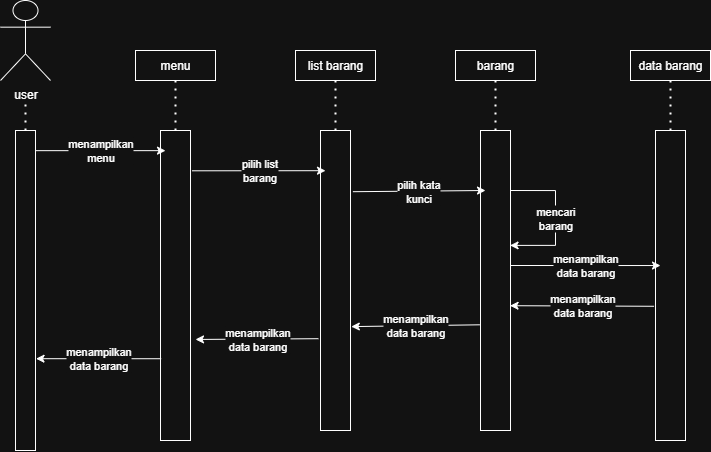

The diagram above was exported from draw.io. Its source (the exported page's mxGraphModel, read from the mxfile embedded in the PNG):
<mxGraphModel dx="1216" dy="671" grid="1" gridSize="10" guides="1" tooltips="1" connect="1" arrows="1" fold="1" page="1" pageScale="1" pageWidth="850" pageHeight="1100" math="0" shadow="0">
  <root>
    <mxCell id="0" />
    <mxCell id="1" parent="0" />
    <mxCell id="6kmQPqj83JonlRKDh67l-2" value="" style="endArrow=none;dashed=1;html=1;dashPattern=1 3;strokeWidth=2;rounded=0;" parent="1" source="6kmQPqj83JonlRKDh67l-4" edge="1">
      <mxGeometry width="50" height="50" relative="1" as="geometry">
        <mxPoint x="290" y="249" as="sourcePoint" />
        <mxPoint x="290" y="180" as="targetPoint" />
      </mxGeometry>
    </mxCell>
    <mxCell id="6kmQPqj83JonlRKDh67l-4" value="" style="rounded=0;whiteSpace=wrap;html=1;" parent="1" vertex="1">
      <mxGeometry x="280" y="210" width="20" height="320" as="geometry" />
    </mxCell>
    <mxCell id="GaH9GLtttgxgfZ7RiZN2-1" value="user" style="shape=umlActor;verticalLabelPosition=bottom;verticalAlign=top;html=1;outlineConnect=0;" parent="1" vertex="1">
      <mxGeometry x="265" y="80" width="50" height="80" as="geometry" />
    </mxCell>
    <mxCell id="GaH9GLtttgxgfZ7RiZN2-4" value="menu" style="rounded=0;whiteSpace=wrap;html=1;" parent="1" vertex="1">
      <mxGeometry x="400" y="130" width="80" height="30" as="geometry" />
    </mxCell>
    <mxCell id="GaH9GLtttgxgfZ7RiZN2-5" value="list barang" style="rounded=0;whiteSpace=wrap;html=1;" parent="1" vertex="1">
      <mxGeometry x="560" y="130" width="80" height="30" as="geometry" />
    </mxCell>
    <mxCell id="GaH9GLtttgxgfZ7RiZN2-6" value="barang" style="rounded=0;whiteSpace=wrap;html=1;" parent="1" vertex="1">
      <mxGeometry x="720" y="130" width="80" height="30" as="geometry" />
    </mxCell>
    <mxCell id="GaH9GLtttgxgfZ7RiZN2-7" value="data barang" style="rounded=0;whiteSpace=wrap;html=1;" parent="1" vertex="1">
      <mxGeometry x="895" y="130" width="80" height="30" as="geometry" />
    </mxCell>
    <mxCell id="GaH9GLtttgxgfZ7RiZN2-9" value="" style="rounded=0;whiteSpace=wrap;html=1;" parent="1" vertex="1">
      <mxGeometry x="425" y="210" width="30" height="310" as="geometry" />
    </mxCell>
    <mxCell id="GaH9GLtttgxgfZ7RiZN2-10" value="" style="endArrow=none;dashed=1;html=1;dashPattern=1 3;strokeWidth=2;rounded=0;exitX=0.5;exitY=0;exitDx=0;exitDy=0;entryX=0.5;entryY=1;entryDx=0;entryDy=0;" parent="1" source="GaH9GLtttgxgfZ7RiZN2-9" target="GaH9GLtttgxgfZ7RiZN2-4" edge="1">
      <mxGeometry width="50" height="50" relative="1" as="geometry">
        <mxPoint x="750" y="270" as="sourcePoint" />
        <mxPoint x="800" y="220" as="targetPoint" />
      </mxGeometry>
    </mxCell>
    <mxCell id="GaH9GLtttgxgfZ7RiZN2-11" value="" style="rounded=0;whiteSpace=wrap;html=1;" parent="1" vertex="1">
      <mxGeometry x="585" y="210" width="30" height="300" as="geometry" />
    </mxCell>
    <mxCell id="GaH9GLtttgxgfZ7RiZN2-12" value="" style="endArrow=none;dashed=1;html=1;dashPattern=1 3;strokeWidth=2;rounded=0;exitX=0.5;exitY=0;exitDx=0;exitDy=0;entryX=0.5;entryY=1;entryDx=0;entryDy=0;" parent="1" source="GaH9GLtttgxgfZ7RiZN2-11" target="GaH9GLtttgxgfZ7RiZN2-5" edge="1">
      <mxGeometry width="50" height="50" relative="1" as="geometry">
        <mxPoint x="750" y="270" as="sourcePoint" />
        <mxPoint x="800" y="220" as="targetPoint" />
      </mxGeometry>
    </mxCell>
    <mxCell id="GaH9GLtttgxgfZ7RiZN2-13" value="" style="rounded=0;whiteSpace=wrap;html=1;" parent="1" vertex="1">
      <mxGeometry x="745" y="210" width="30" height="300" as="geometry" />
    </mxCell>
    <mxCell id="GaH9GLtttgxgfZ7RiZN2-14" value="" style="endArrow=none;dashed=1;html=1;dashPattern=1 3;strokeWidth=2;rounded=0;exitX=0.5;exitY=0;exitDx=0;exitDy=0;entryX=0.5;entryY=1;entryDx=0;entryDy=0;" parent="1" source="GaH9GLtttgxgfZ7RiZN2-13" target="GaH9GLtttgxgfZ7RiZN2-6" edge="1">
      <mxGeometry width="50" height="50" relative="1" as="geometry">
        <mxPoint x="750" y="270" as="sourcePoint" />
        <mxPoint x="800" y="220" as="targetPoint" />
      </mxGeometry>
    </mxCell>
    <mxCell id="GaH9GLtttgxgfZ7RiZN2-17" value="" style="rounded=0;whiteSpace=wrap;html=1;" parent="1" vertex="1">
      <mxGeometry x="920" y="210" width="30" height="310" as="geometry" />
    </mxCell>
    <mxCell id="GaH9GLtttgxgfZ7RiZN2-18" value="" style="endArrow=none;dashed=1;html=1;dashPattern=1 3;strokeWidth=2;rounded=0;entryX=0.5;entryY=1;entryDx=0;entryDy=0;exitX=0.5;exitY=0;exitDx=0;exitDy=0;" parent="1" source="GaH9GLtttgxgfZ7RiZN2-17" target="GaH9GLtttgxgfZ7RiZN2-7" edge="1">
      <mxGeometry width="50" height="50" relative="1" as="geometry">
        <mxPoint x="750" y="320" as="sourcePoint" />
        <mxPoint x="800" y="270" as="targetPoint" />
      </mxGeometry>
    </mxCell>
    <mxCell id="GaH9GLtttgxgfZ7RiZN2-19" value="menampilkan&lt;div&gt;menu&lt;/div&gt;" style="endArrow=classic;html=1;rounded=0;exitX=1;exitY=0.063;exitDx=0;exitDy=0;exitPerimeter=0;entryX=0.167;entryY=0.065;entryDx=0;entryDy=0;entryPerimeter=0;" parent="1" source="6kmQPqj83JonlRKDh67l-4" target="GaH9GLtttgxgfZ7RiZN2-9" edge="1">
      <mxGeometry width="50" height="50" relative="1" as="geometry">
        <mxPoint x="750" y="320" as="sourcePoint" />
        <mxPoint x="800" y="270" as="targetPoint" />
      </mxGeometry>
    </mxCell>
    <mxCell id="GaH9GLtttgxgfZ7RiZN2-21" value="pilih list&lt;div&gt;barang&lt;/div&gt;" style="endArrow=classic;html=1;rounded=0;exitX=1.049;exitY=0.13;exitDx=0;exitDy=0;exitPerimeter=0;entryX=0.167;entryY=0.134;entryDx=0;entryDy=0;entryPerimeter=0;" parent="1" source="GaH9GLtttgxgfZ7RiZN2-9" target="GaH9GLtttgxgfZ7RiZN2-11" edge="1">
      <mxGeometry width="50" height="50" relative="1" as="geometry">
        <mxPoint x="730" y="270" as="sourcePoint" />
        <mxPoint x="780" y="220" as="targetPoint" />
      </mxGeometry>
    </mxCell>
    <mxCell id="GaH9GLtttgxgfZ7RiZN2-22" value="pilih kata&lt;div&gt;kunci&lt;/div&gt;" style="endArrow=classic;html=1;rounded=0;exitX=1.08;exitY=0.204;exitDx=0;exitDy=0;exitPerimeter=0;entryX=0.167;entryY=0.2;entryDx=0;entryDy=0;entryPerimeter=0;" parent="1" source="GaH9GLtttgxgfZ7RiZN2-11" target="GaH9GLtttgxgfZ7RiZN2-13" edge="1">
      <mxGeometry width="50" height="50" relative="1" as="geometry">
        <mxPoint x="730" y="270" as="sourcePoint" />
        <mxPoint x="780" y="220" as="targetPoint" />
      </mxGeometry>
    </mxCell>
    <mxCell id="GaH9GLtttgxgfZ7RiZN2-23" value="mencari&lt;div&gt;barang&lt;/div&gt;" style="edgeStyle=orthogonalEdgeStyle;rounded=0;orthogonalLoop=1;jettySize=auto;html=1;exitX=1;exitY=0.25;exitDx=0;exitDy=0;entryX=0.986;entryY=0.433;entryDx=0;entryDy=0;entryPerimeter=0;" parent="1" edge="1">
      <mxGeometry relative="1" as="geometry">
        <mxPoint x="775" y="270" as="sourcePoint" />
        <mxPoint x="774.5799999999999" y="324.9" as="targetPoint" />
        <Array as="points">
          <mxPoint x="820" y="270" />
          <mxPoint x="820" y="325" />
        </Array>
      </mxGeometry>
    </mxCell>
    <mxCell id="GaH9GLtttgxgfZ7RiZN2-25" value="menampilkan&lt;div&gt;data barang&lt;/div&gt;" style="endArrow=classic;html=1;rounded=0;entryX=0.167;entryY=0.484;entryDx=0;entryDy=0;entryPerimeter=0;exitX=1;exitY=0.5;exitDx=0;exitDy=0;" parent="1" edge="1">
      <mxGeometry width="50" height="50" relative="1" as="geometry">
        <mxPoint x="775" y="345" as="sourcePoint" />
        <mxPoint x="925.01" y="345.03999999999996" as="targetPoint" />
      </mxGeometry>
    </mxCell>
    <mxCell id="uYbGLzqtJWgMwjM26c0h-1" value="menampilkan&lt;div&gt;data barang&lt;/div&gt;" style="endArrow=classic;html=1;rounded=0;exitX=-0.02;exitY=0.581;exitDx=0;exitDy=0;exitPerimeter=0;entryX=1.027;entryY=0.587;entryDx=0;entryDy=0;entryPerimeter=0;" parent="1" edge="1">
      <mxGeometry width="50" height="50" relative="1" as="geometry">
        <mxPoint x="744.4000000000001" y="404.30000000000007" as="sourcePoint" />
        <mxPoint x="615.81" y="406.1" as="targetPoint" />
      </mxGeometry>
    </mxCell>
    <mxCell id="uYbGLzqtJWgMwjM26c0h-2" value="menampilkan&lt;div&gt;data barang&lt;/div&gt;" style="endArrow=classic;html=1;rounded=0;exitX=-0.067;exitY=0.664;exitDx=0;exitDy=0;exitPerimeter=0;entryX=1.167;entryY=0.645;entryDx=0;entryDy=0;entryPerimeter=0;" parent="1" edge="1">
      <mxGeometry width="50" height="50" relative="1" as="geometry">
        <mxPoint x="582.99" y="418.20000000000005" as="sourcePoint" />
        <mxPoint x="460.01" y="418.95000000000016" as="targetPoint" />
      </mxGeometry>
    </mxCell>
    <mxCell id="uYbGLzqtJWgMwjM26c0h-3" value="menampilkan&lt;div&gt;data barang&lt;/div&gt;" style="endArrow=classic;html=1;rounded=0;exitX=0.025;exitY=0.733;exitDx=0;exitDy=0;exitPerimeter=0;entryX=1.026;entryY=0.71;entryDx=0;entryDy=0;entryPerimeter=0;" parent="1" edge="1">
      <mxGeometry width="50" height="50" relative="1" as="geometry">
        <mxPoint x="425.75" y="438.23" as="sourcePoint" />
        <mxPoint x="300.51999999999987" y="438.20000000000005" as="targetPoint" />
      </mxGeometry>
    </mxCell>
    <mxCell id="_WqEkZNqGQqPEDv98wl7-1" value="menampilkan&lt;div&gt;data barang&lt;/div&gt;" style="endArrow=classic;html=1;rounded=0;exitX=-0.048;exitY=0.567;exitDx=0;exitDy=0;entryX=0.985;entryY=0.584;entryDx=0;entryDy=0;entryPerimeter=0;exitPerimeter=0;" edge="1" parent="1" source="GaH9GLtttgxgfZ7RiZN2-17" target="GaH9GLtttgxgfZ7RiZN2-13">
      <mxGeometry width="50" height="50" relative="1" as="geometry">
        <mxPoint x="918" y="373" as="sourcePoint" />
        <mxPoint x="776" y="375.5" as="targetPoint" />
      </mxGeometry>
    </mxCell>
  </root>
</mxGraphModel>